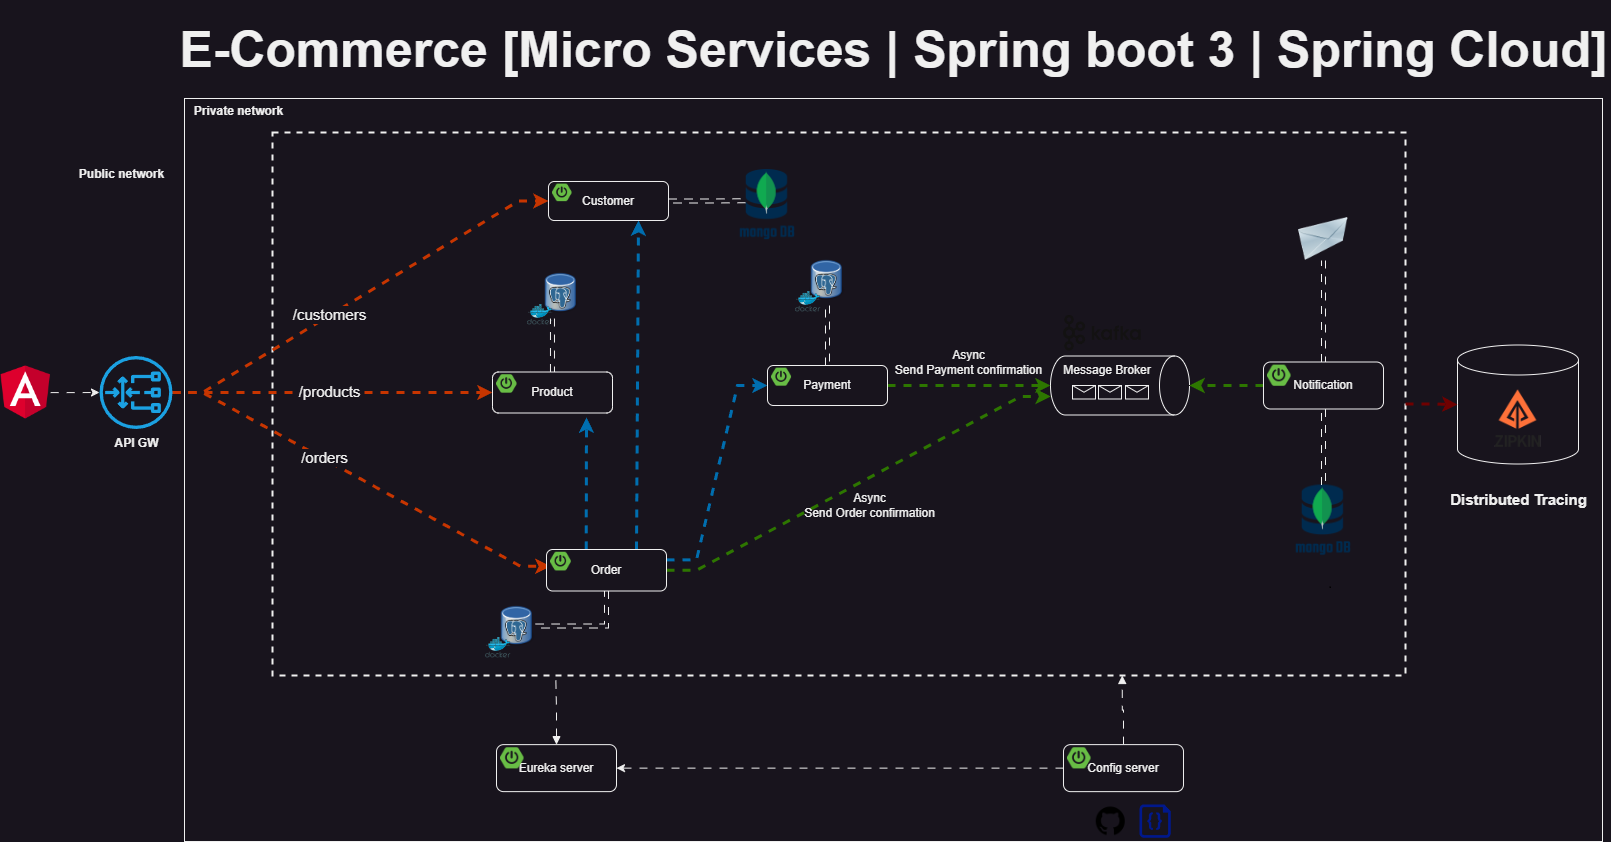

The diagram above was exported from draw.io. Its source (the exported page's mxGraphModel, read from the mxfile embedded in the PNG):
<mxGraphModel dx="1727" dy="1236" grid="0" gridSize="10" guides="0" tooltips="1" connect="0" arrows="0" fold="1" page="0" pageScale="1" pageWidth="1169" pageHeight="827" math="0" shadow="0">
  <root>
    <mxCell id="0" />
    <mxCell id="1" parent="0" />
    <mxCell id="xCOBlcEBNlZvq0qhSWPW-67" value="" style="rounded=0;whiteSpace=wrap;html=1;" parent="1" vertex="1">
      <mxGeometry x="235" y="57" width="1418" height="743" as="geometry" />
    </mxCell>
    <mxCell id="xCOBlcEBNlZvq0qhSWPW-52" value="" style="shape=cylinder3;whiteSpace=wrap;html=1;boundedLbl=1;backgroundOutline=1;size=15;" parent="1" vertex="1">
      <mxGeometry x="1508" y="303.5" width="121" height="119" as="geometry" />
    </mxCell>
    <mxCell id="O6HLDK9tNG4gK17g9pfa-21" value="" style="rounded=0;whiteSpace=wrap;html=1;sketch=0;fillColor=none;dashed=1;strokeWidth=2;" parent="1" vertex="1">
      <mxGeometry x="323" y="91" width="1133" height="543" as="geometry" />
    </mxCell>
    <mxCell id="O6HLDK9tNG4gK17g9pfa-33" value="" style="image;html=1;image=img/lib/clip_art/networking/Email_128x128.png;sketch=0;fontSize=15;fillColor=none;" parent="1" vertex="1">
      <mxGeometry x="1348" y="176" width="52" height="43" as="geometry" />
    </mxCell>
    <mxCell id="O6HLDK9tNG4gK17g9pfa-50" value="" style="endArrow=classic;html=1;rounded=0;fontSize=15;endSize=6;strokeWidth=3;strokeColor=#C73500;fillColor=#fa6800;edgeStyle=entityRelationEdgeStyle;flowAnimation=1;entryX=0;entryY=0.5;entryDx=0;entryDy=0;" parent="1" source="O6HLDK9tNG4gK17g9pfa-103" target="xCOBlcEBNlZvq0qhSWPW-1" edge="1">
      <mxGeometry width="50" height="50" relative="1" as="geometry">
        <mxPoint x="327" y="350" as="sourcePoint" />
        <mxPoint x="525.0000000000002" y="161.5" as="targetPoint" />
      </mxGeometry>
    </mxCell>
    <mxCell id="O6HLDK9tNG4gK17g9pfa-59" value="/customers" style="edgeLabel;html=1;align=center;verticalAlign=middle;resizable=0;points=[];fontSize=15;" parent="O6HLDK9tNG4gK17g9pfa-50" vertex="1" connectable="0">
      <mxGeometry x="-0.5046" y="1" relative="1" as="geometry">
        <mxPoint x="62" y="-38" as="offset" />
      </mxGeometry>
    </mxCell>
    <mxCell id="O6HLDK9tNG4gK17g9pfa-51" value="" style="endArrow=classic;html=1;rounded=0;fontSize=15;endSize=6;strokeWidth=3;strokeColor=#C73500;fillColor=#fa6800;edgeStyle=entityRelationEdgeStyle;entryX=0;entryY=0.75;entryDx=0;entryDy=0;flowAnimation=1;" parent="1" source="O6HLDK9tNG4gK17g9pfa-103" target="xCOBlcEBNlZvq0qhSWPW-20" edge="1">
      <mxGeometry width="50" height="50" relative="1" as="geometry">
        <mxPoint x="320.99999999999955" y="353" as="sourcePoint" />
        <mxPoint x="546" y="528.5" as="targetPoint" />
      </mxGeometry>
    </mxCell>
    <mxCell id="O6HLDK9tNG4gK17g9pfa-60" value="/orders" style="edgeLabel;html=1;align=center;verticalAlign=middle;resizable=0;points=[];fontSize=15;" parent="O6HLDK9tNG4gK17g9pfa-51" vertex="1" connectable="0">
      <mxGeometry x="0.2804" y="-3" relative="1" as="geometry">
        <mxPoint x="-88" y="-53" as="offset" />
      </mxGeometry>
    </mxCell>
    <mxCell id="8Op4M2FmP5w4KHeaY0xA-4" style="edgeStyle=orthogonalEdgeStyle;rounded=0;orthogonalLoop=1;jettySize=auto;html=1;strokeWidth=3;fillColor=#fa6800;strokeColor=#C73500;flowAnimation=1;entryX=0;entryY=0.5;entryDx=0;entryDy=0;" parent="1" source="O6HLDK9tNG4gK17g9pfa-103" target="xCOBlcEBNlZvq0qhSWPW-12" edge="1">
      <mxGeometry relative="1" as="geometry">
        <mxPoint x="463" y="351" as="targetPoint" />
      </mxGeometry>
    </mxCell>
    <mxCell id="8Op4M2FmP5w4KHeaY0xA-5" value="/products" style="edgeLabel;html=1;align=center;verticalAlign=middle;resizable=0;points=[];fontSize=15;" parent="8Op4M2FmP5w4KHeaY0xA-4" vertex="1" connectable="0">
      <mxGeometry x="0.2865" y="1" relative="1" as="geometry">
        <mxPoint x="-50" y="-1" as="offset" />
      </mxGeometry>
    </mxCell>
    <mxCell id="Sr1AToIsDmf1QCaqVxD8-1" value="" style="shape=image;verticalLabelPosition=bottom;labelBackgroundColor=default;verticalAlign=top;aspect=fixed;imageAspect=0;image=https://www.opc-router.de/wp-content/uploads/2021/03/mongodb_thumbnail.png;" parent="1" vertex="1">
      <mxGeometry x="1346.12" y="443.5" width="55.76" height="75" as="geometry" />
    </mxCell>
    <mxCell id="8Op4M2FmP5w4KHeaY0xA-1" value="" style="shape=image;verticalLabelPosition=bottom;labelBackgroundColor=default;verticalAlign=top;aspect=fixed;imageAspect=0;image=https://avatars.githubusercontent.com/u/11860887?s=280&amp;v=4;" parent="1" vertex="1">
      <mxGeometry x="1537" y="345.5" width="63" height="63" as="geometry" />
    </mxCell>
    <mxCell id="xCOBlcEBNlZvq0qhSWPW-14" value="" style="shape=image;verticalLabelPosition=bottom;labelBackgroundColor=default;verticalAlign=top;aspect=fixed;imageAspect=0;image=https://static-00.iconduck.com/assets.00/kafka-icon-2048x935-cvu4503l.png;imageBorder=none;perimeterSpacing=0;" parent="1" vertex="1">
      <mxGeometry x="1114" y="274" width="77.75" height="35.5" as="geometry" />
    </mxCell>
    <mxCell id="xCOBlcEBNlZvq0qhSWPW-15" value="Message Broker" style="shape=cylinder3;whiteSpace=wrap;html=1;boundedLbl=1;backgroundOutline=1;size=15;rotation=90;horizontal=0;verticalAlign=top;" parent="1" vertex="1">
      <mxGeometry x="1141" y="274.5" width="59" height="139" as="geometry" />
    </mxCell>
    <mxCell id="xCOBlcEBNlZvq0qhSWPW-25" style="edgeStyle=entityRelationEdgeStyle;rounded=0;orthogonalLoop=1;jettySize=auto;html=1;entryX=0.686;entryY=0.998;entryDx=0;entryDy=0;entryPerimeter=0;fillColor=#60a917;strokeColor=#2D7600;strokeWidth=3;flowAnimation=1;" parent="1" source="xCOBlcEBNlZvq0qhSWPW-19" target="xCOBlcEBNlZvq0qhSWPW-15" edge="1">
      <mxGeometry relative="1" as="geometry" />
    </mxCell>
    <mxCell id="xCOBlcEBNlZvq0qhSWPW-27" style="rounded=0;orthogonalLoop=1;jettySize=auto;html=1;exitX=0.331;exitY=-0.003;exitDx=0;exitDy=0;exitPerimeter=0;strokeWidth=3;fillColor=#1ba1e2;strokeColor=#006EAF;flowAnimation=1;" parent="1" source="xCOBlcEBNlZvq0qhSWPW-19" edge="1">
      <mxGeometry relative="1" as="geometry">
        <mxPoint x="637" y="376" as="targetPoint" />
      </mxGeometry>
    </mxCell>
    <mxCell id="xCOBlcEBNlZvq0qhSWPW-28" style="edgeStyle=entityRelationEdgeStyle;rounded=0;orthogonalLoop=1;jettySize=auto;html=1;entryX=0;entryY=0.5;entryDx=0;entryDy=0;exitX=1;exitY=0.25;exitDx=0;exitDy=0;fillColor=#1ba1e2;strokeColor=#006EAF;strokeWidth=3;flowAnimation=1;" parent="1" source="xCOBlcEBNlZvq0qhSWPW-19" target="xCOBlcEBNlZvq0qhSWPW-9" edge="1">
      <mxGeometry relative="1" as="geometry" />
    </mxCell>
    <mxCell id="xCOBlcEBNlZvq0qhSWPW-30" style="rounded=0;orthogonalLoop=1;jettySize=auto;html=1;entryX=0.5;entryY=1;entryDx=0;entryDy=0;entryPerimeter=0;fillColor=#60a917;strokeColor=#2D7600;strokeWidth=3;flowAnimation=1;" parent="1" source="xCOBlcEBNlZvq0qhSWPW-9" target="xCOBlcEBNlZvq0qhSWPW-15" edge="1">
      <mxGeometry relative="1" as="geometry" />
    </mxCell>
    <mxCell id="xCOBlcEBNlZvq0qhSWPW-31" style="rounded=0;orthogonalLoop=1;jettySize=auto;html=1;exitX=0.75;exitY=0;exitDx=0;exitDy=0;entryX=0.75;entryY=1;entryDx=0;entryDy=0;strokeWidth=3;fillColor=#1ba1e2;strokeColor=#006EAF;flowAnimation=1;" parent="1" source="xCOBlcEBNlZvq0qhSWPW-19" target="xCOBlcEBNlZvq0qhSWPW-1" edge="1">
      <mxGeometry relative="1" as="geometry" />
    </mxCell>
    <mxCell id="xCOBlcEBNlZvq0qhSWPW-35" style="edgeStyle=orthogonalEdgeStyle;rounded=0;orthogonalLoop=1;jettySize=auto;html=1;entryX=0.5;entryY=0;entryDx=0;entryDy=0;entryPerimeter=0;fillColor=#60a917;strokeColor=#2D7600;strokeWidth=3;flowAnimation=1;" parent="1" source="xCOBlcEBNlZvq0qhSWPW-33" target="xCOBlcEBNlZvq0qhSWPW-15" edge="1">
      <mxGeometry relative="1" as="geometry" />
    </mxCell>
    <mxCell id="O6HLDK9tNG4gK17g9pfa-22" value="" style="shape=image;verticalLabelPosition=bottom;labelBackgroundColor=default;verticalAlign=top;aspect=fixed;imageAspect=0;image=https://cdn-icons-png.flaticon.com/512/25/25231.png;" parent="1" vertex="1">
      <mxGeometry x="1146.76" y="765.25" width="29" height="29" as="geometry" />
    </mxCell>
    <mxCell id="O6HLDK9tNG4gK17g9pfa-23" value="" style="sketch=0;aspect=fixed;pointerEvents=1;shadow=0;dashed=0;html=1;strokeColor=none;labelPosition=center;verticalLabelPosition=bottom;verticalAlign=top;align=center;fillColor=#00188D;shape=mxgraph.azure.code_file" parent="1" vertex="1">
      <mxGeometry x="1189.98" y="763" width="31.26" height="33.25" as="geometry" />
    </mxCell>
    <mxCell id="xCOBlcEBNlZvq0qhSWPW-46" value="" style="group" parent="1" vertex="1" connectable="0">
      <mxGeometry x="845.94" y="213" width="50.120000000000005" height="57.64852490606316" as="geometry" />
    </mxCell>
    <mxCell id="xCOBlcEBNlZvq0qhSWPW-47" value="" style="shape=image;verticalLabelPosition=bottom;labelBackgroundColor=default;verticalAlign=top;aspect=fixed;imageAspect=0;image=https://upload.wikimedia.org/wikipedia/commons/thumb/b/ba/Database-postgres.svg/1448px-Database-postgres.svg.png;container=0;" parent="xCOBlcEBNlZvq0qhSWPW-46" vertex="1">
      <mxGeometry x="13.99735211811253" width="36.12264788188748" height="51.04120428447361" as="geometry" />
    </mxCell>
    <mxCell id="xCOBlcEBNlZvq0qhSWPW-48" value="" style="sketch=0;aspect=fixed;html=1;points=[];align=center;image;fontSize=12;image=img/lib/mscae/Docker.svg;fillColor=none;container=0;" parent="xCOBlcEBNlZvq0qhSWPW-46" vertex="1">
      <mxGeometry y="36.67969348659003" width="25.571745633503813" height="20.968831419473126" as="geometry" />
    </mxCell>
    <mxCell id="xCOBlcEBNlZvq0qhSWPW-49" value="" style="group" parent="1" vertex="1" connectable="0">
      <mxGeometry x="577.94" y="226" width="50.120000000000005" height="57.64852490606316" as="geometry" />
    </mxCell>
    <mxCell id="xCOBlcEBNlZvq0qhSWPW-50" value="" style="shape=image;verticalLabelPosition=bottom;labelBackgroundColor=default;verticalAlign=top;aspect=fixed;imageAspect=0;image=https://upload.wikimedia.org/wikipedia/commons/thumb/b/ba/Database-postgres.svg/1448px-Database-postgres.svg.png;container=0;" parent="xCOBlcEBNlZvq0qhSWPW-49" vertex="1">
      <mxGeometry x="15.99735211811253" width="36.12264788188748" height="51.04120428447361" as="geometry" />
    </mxCell>
    <mxCell id="xCOBlcEBNlZvq0qhSWPW-51" value="" style="sketch=0;aspect=fixed;html=1;points=[];align=center;image;fontSize=12;image=img/lib/mscae/Docker.svg;fillColor=none;container=0;" parent="xCOBlcEBNlZvq0qhSWPW-49" vertex="1">
      <mxGeometry y="36.67969348659003" width="25.571745633503813" height="20.968831419473126" as="geometry" />
    </mxCell>
    <mxCell id="xCOBlcEBNlZvq0qhSWPW-53" style="edgeStyle=orthogonalEdgeStyle;rounded=0;orthogonalLoop=1;jettySize=auto;html=1;shape=link;flowAnimation=1;" parent="1" source="xCOBlcEBNlZvq0qhSWPW-1" edge="1">
      <mxGeometry relative="1" as="geometry">
        <mxPoint x="795.9973521181128" y="159.24" as="targetPoint" />
      </mxGeometry>
    </mxCell>
    <mxCell id="xCOBlcEBNlZvq0qhSWPW-54" style="edgeStyle=orthogonalEdgeStyle;rounded=0;orthogonalLoop=1;jettySize=auto;html=1;shape=link;flowAnimation=1;" parent="1" source="xCOBlcEBNlZvq0qhSWPW-9" target="xCOBlcEBNlZvq0qhSWPW-47" edge="1">
      <mxGeometry relative="1" as="geometry" />
    </mxCell>
    <mxCell id="xCOBlcEBNlZvq0qhSWPW-55" value="" style="group" parent="1" vertex="1" connectable="0">
      <mxGeometry x="536" y="559" width="50.120000000000005" height="57.64852490606316" as="geometry" />
    </mxCell>
    <mxCell id="xCOBlcEBNlZvq0qhSWPW-56" value="" style="shape=image;verticalLabelPosition=bottom;labelBackgroundColor=default;verticalAlign=top;aspect=fixed;imageAspect=0;image=https://upload.wikimedia.org/wikipedia/commons/thumb/b/ba/Database-postgres.svg/1448px-Database-postgres.svg.png;container=0;" parent="xCOBlcEBNlZvq0qhSWPW-55" vertex="1">
      <mxGeometry x="13.99735211811253" width="36.12264788188748" height="51.04120428447361" as="geometry" />
    </mxCell>
    <mxCell id="xCOBlcEBNlZvq0qhSWPW-57" value="" style="sketch=0;aspect=fixed;html=1;points=[];align=center;image;fontSize=12;image=img/lib/mscae/Docker.svg;fillColor=none;container=0;" parent="xCOBlcEBNlZvq0qhSWPW-55" vertex="1">
      <mxGeometry y="36.67969348659003" width="25.571745633503813" height="20.968831419473126" as="geometry" />
    </mxCell>
    <mxCell id="xCOBlcEBNlZvq0qhSWPW-58" style="edgeStyle=orthogonalEdgeStyle;rounded=0;orthogonalLoop=1;jettySize=auto;html=1;entryX=1;entryY=0.5;entryDx=0;entryDy=0;exitX=0.5;exitY=1;exitDx=0;exitDy=0;shape=link;flowAnimation=1;" parent="1" source="xCOBlcEBNlZvq0qhSWPW-19" target="xCOBlcEBNlZvq0qhSWPW-56" edge="1">
      <mxGeometry relative="1" as="geometry" />
    </mxCell>
    <mxCell id="xCOBlcEBNlZvq0qhSWPW-59" style="edgeStyle=orthogonalEdgeStyle;rounded=0;orthogonalLoop=1;jettySize=auto;html=1;entryX=0.25;entryY=1;entryDx=0;entryDy=0;shape=link;flowAnimation=1;" parent="1" source="xCOBlcEBNlZvq0qhSWPW-12" target="xCOBlcEBNlZvq0qhSWPW-50" edge="1">
      <mxGeometry relative="1" as="geometry" />
    </mxCell>
    <mxCell id="xCOBlcEBNlZvq0qhSWPW-60" style="edgeStyle=orthogonalEdgeStyle;rounded=0;orthogonalLoop=1;jettySize=auto;html=1;entryX=0.5;entryY=1;entryDx=0;entryDy=0;shape=link;flowAnimation=1;" parent="1" source="xCOBlcEBNlZvq0qhSWPW-33" target="O6HLDK9tNG4gK17g9pfa-33" edge="1">
      <mxGeometry relative="1" as="geometry" />
    </mxCell>
    <mxCell id="xCOBlcEBNlZvq0qhSWPW-61" style="edgeStyle=orthogonalEdgeStyle;rounded=0;orthogonalLoop=1;jettySize=auto;html=1;entryX=0;entryY=0.5;entryDx=0;entryDy=0;entryPerimeter=0;strokeWidth=3;fillColor=#a20025;strokeColor=#6F0000;flowAnimation=1;" parent="1" source="O6HLDK9tNG4gK17g9pfa-21" target="xCOBlcEBNlZvq0qhSWPW-52" edge="1">
      <mxGeometry relative="1" as="geometry" />
    </mxCell>
    <mxCell id="xCOBlcEBNlZvq0qhSWPW-62" value="Distributed Tracing" style="text;html=1;align=center;verticalAlign=middle;resizable=0;points=[];autosize=1;strokeColor=none;fillColor=none;fontStyle=1;fontSize=15;" parent="1" vertex="1">
      <mxGeometry x="1491" y="443" width="155" height="30" as="geometry" />
    </mxCell>
    <mxCell id="O6HLDK9tNG4gK17g9pfa-103" value="&lt;b&gt;API GW&lt;/b&gt;" style="sketch=0;outlineConnect=0;dashed=0;verticalLabelPosition=bottom;verticalAlign=top;align=center;html=1;fontSize=12;fontStyle=0;aspect=fixed;pointerEvents=1;shape=mxgraph.aws4.gateway_load_balancer;labelBackgroundColor=none;labelBorderColor=none;fillColor=#1ba1e2;strokeColor=default;" parent="1" vertex="1">
      <mxGeometry x="150" y="314.5" width="73" height="73" as="geometry" />
    </mxCell>
    <mxCell id="xCOBlcEBNlZvq0qhSWPW-64" style="edgeStyle=orthogonalEdgeStyle;rounded=0;orthogonalLoop=1;jettySize=auto;html=1;entryX=0.5;entryY=0;entryDx=0;entryDy=0;shape=link;flowAnimation=1;" parent="1" source="xCOBlcEBNlZvq0qhSWPW-33" target="Sr1AToIsDmf1QCaqVxD8-1" edge="1">
      <mxGeometry relative="1" as="geometry" />
    </mxCell>
    <mxCell id="xCOBlcEBNlZvq0qhSWPW-65" value="Async&lt;br&gt;Send Order confirmation" style="text;html=1;align=center;verticalAlign=middle;resizable=0;points=[];autosize=1;strokeColor=none;fillColor=none;" parent="1" vertex="1">
      <mxGeometry x="845.94" y="443.5" width="149" height="41" as="geometry" />
    </mxCell>
    <mxCell id="xCOBlcEBNlZvq0qhSWPW-66" value="Async&lt;br&gt;Send Payment confirmation" style="text;html=1;align=center;verticalAlign=middle;resizable=0;points=[];autosize=1;strokeColor=none;fillColor=none;" parent="1" vertex="1">
      <mxGeometry x="936" y="300" width="165" height="41" as="geometry" />
    </mxCell>
    <mxCell id="xCOBlcEBNlZvq0qhSWPW-68" value="Public network" style="text;html=1;align=center;verticalAlign=middle;resizable=0;points=[];autosize=1;strokeColor=none;fillColor=none;fontStyle=1" parent="1" vertex="1">
      <mxGeometry x="120" y="120" width="103" height="26" as="geometry" />
    </mxCell>
    <mxCell id="xCOBlcEBNlZvq0qhSWPW-69" value="Private network" style="text;html=1;align=center;verticalAlign=middle;resizable=0;points=[];autosize=1;strokeColor=none;fillColor=none;fontStyle=1" parent="1" vertex="1">
      <mxGeometry x="235" y="57" width="107" height="26" as="geometry" />
    </mxCell>
    <mxCell id="xCOBlcEBNlZvq0qhSWPW-70" style="edgeStyle=orthogonalEdgeStyle;rounded=0;orthogonalLoop=1;jettySize=auto;html=1;entryX=0.75;entryY=1;entryDx=0;entryDy=0;flowAnimation=1;startArrow=none;startFill=0;endArrow=block;endFill=1;" parent="1" source="xCOBlcEBNlZvq0qhSWPW-37" target="O6HLDK9tNG4gK17g9pfa-21" edge="1">
      <mxGeometry relative="1" as="geometry" />
    </mxCell>
    <mxCell id="xCOBlcEBNlZvq0qhSWPW-71" style="edgeStyle=orthogonalEdgeStyle;rounded=0;orthogonalLoop=1;jettySize=auto;html=1;entryX=0.25;entryY=1;entryDx=0;entryDy=0;flowAnimation=1;startArrow=block;startFill=1;endArrow=none;endFill=0;" parent="1" source="xCOBlcEBNlZvq0qhSWPW-40" target="O6HLDK9tNG4gK17g9pfa-21" edge="1">
      <mxGeometry relative="1" as="geometry" />
    </mxCell>
    <mxCell id="rKu08YaNow4kpiejSnou-1" value="" style="shape=message;html=1;html=1;outlineConnect=0;labelPosition=center;verticalLabelPosition=bottom;align=center;verticalAlign=top;container=0;" parent="1" vertex="1">
      <mxGeometry x="1123" y="344" width="23" height="13.5" as="geometry" />
    </mxCell>
    <mxCell id="rKu08YaNow4kpiejSnou-2" value="" style="shape=message;html=1;html=1;outlineConnect=0;labelPosition=center;verticalLabelPosition=bottom;align=center;verticalAlign=top;container=0;" parent="1" vertex="1">
      <mxGeometry x="1149" y="344" width="23" height="13.5" as="geometry" />
    </mxCell>
    <mxCell id="rKu08YaNow4kpiejSnou-3" value="" style="shape=message;html=1;html=1;outlineConnect=0;labelPosition=center;verticalLabelPosition=bottom;align=center;verticalAlign=top;container=0;" parent="1" vertex="1">
      <mxGeometry x="1176" y="344" width="23" height="13.5" as="geometry" />
    </mxCell>
    <mxCell id="rKu08YaNow4kpiejSnou-4" style="edgeStyle=orthogonalEdgeStyle;rounded=0;orthogonalLoop=1;jettySize=auto;html=1;flowAnimation=1;" parent="1" source="xCOBlcEBNlZvq0qhSWPW-37" target="xCOBlcEBNlZvq0qhSWPW-40" edge="1">
      <mxGeometry relative="1" as="geometry" />
    </mxCell>
    <mxCell id="rKu08YaNow4kpiejSnou-6" style="edgeStyle=orthogonalEdgeStyle;rounded=0;orthogonalLoop=1;jettySize=auto;html=1;flowAnimation=1;" parent="1" source="rKu08YaNow4kpiejSnou-5" target="O6HLDK9tNG4gK17g9pfa-103" edge="1">
      <mxGeometry relative="1" as="geometry" />
    </mxCell>
    <mxCell id="rKu08YaNow4kpiejSnou-5" value="" style="shape=image;verticalLabelPosition=bottom;labelBackgroundColor=default;verticalAlign=top;aspect=fixed;imageAspect=0;image=https://upload.wikimedia.org/wikipedia/commons/thumb/c/cf/Angular_full_color_logo.svg/800px-Angular_full_color_logo.svg.png;clipPath=inset(11.67% 12.33% 7.67% 12%);" parent="1" vertex="1">
      <mxGeometry x="51" y="324.25" width="50.18" height="53.5" as="geometry" />
    </mxCell>
    <mxCell id="vR1Pq6dqCtEIYChafSH1-1" value="" style="shape=image;verticalLabelPosition=bottom;labelBackgroundColor=default;verticalAlign=top;aspect=fixed;imageAspect=0;image=https://www.opc-router.de/wp-content/uploads/2021/03/mongodb_thumbnail.png;" parent="1" vertex="1">
      <mxGeometry x="790.1799999999998" y="128" width="55.76" height="75" as="geometry" />
    </mxCell>
    <mxCell id="vbnjpDnbafTEZDlO4RGQ-1" value="E-Commerce [Micro Services | Spring boot 3 | Spring Cloud]" style="text;html=1;strokeColor=none;fillColor=none;align=center;verticalAlign=middle;whiteSpace=wrap;rounded=0;fontSize=50;fontStyle=1" parent="1" vertex="1">
      <mxGeometry x="226.5" y="-41" width="1435" height="98" as="geometry" />
    </mxCell>
    <mxCell id="xCOBlcEBNlZvq0qhSWPW-1" value="Customer" style="rounded=1;whiteSpace=wrap;html=1;" parent="1" vertex="1">
      <mxGeometry x="599" y="140" width="120" height="39" as="geometry" />
    </mxCell>
    <mxCell id="xCOBlcEBNlZvq0qhSWPW-2" value="" style="shape=image;verticalLabelPosition=bottom;labelBackgroundColor=default;verticalAlign=top;aspect=fixed;imageAspect=0;image=https://images.ctfassets.net/gt6dp23g0g38/5DqlQtFKecFlkqQ8YGDT2p/aa945b648f44dd872e9a1b89f7d203ef/springboot.png;" parent="1" vertex="1">
      <mxGeometry x="603" y="142.6" width="19.538999999999998" height="17.55" as="geometry" />
    </mxCell>
    <mxCell id="xCOBlcEBNlZvq0qhSWPW-12" value="Product" style="rounded=1;whiteSpace=wrap;html=1;" parent="1" vertex="1">
      <mxGeometry x="543" y="330.5" width="120" height="41" as="geometry" />
    </mxCell>
    <mxCell id="xCOBlcEBNlZvq0qhSWPW-13" value="" style="shape=image;verticalLabelPosition=bottom;labelBackgroundColor=default;verticalAlign=top;aspect=fixed;imageAspect=0;image=https://images.ctfassets.net/gt6dp23g0g38/5DqlQtFKecFlkqQ8YGDT2p/aa945b648f44dd872e9a1b89f7d203ef/springboot.png;" parent="1" vertex="1">
      <mxGeometry x="547" y="333.23333333333335" width="20.541" height="18.45" as="geometry" />
    </mxCell>
    <mxCell id="xCOBlcEBNlZvq0qhSWPW-9" value="Payment" style="rounded=1;whiteSpace=wrap;html=1;" parent="1" vertex="1">
      <mxGeometry x="818" y="324" width="120" height="40" as="geometry" />
    </mxCell>
    <mxCell id="xCOBlcEBNlZvq0qhSWPW-10" value="" style="shape=image;verticalLabelPosition=bottom;labelBackgroundColor=default;verticalAlign=top;aspect=fixed;imageAspect=0;image=https://images.ctfassets.net/gt6dp23g0g38/5DqlQtFKecFlkqQ8YGDT2p/aa945b648f44dd872e9a1b89f7d203ef/springboot.png;" parent="1" vertex="1">
      <mxGeometry x="822" y="326.6666666666667" width="20.04" height="18.000000000000004" as="geometry" />
    </mxCell>
    <mxCell id="xCOBlcEBNlZvq0qhSWPW-19" value="Order" style="rounded=1;whiteSpace=wrap;html=1;" parent="1" vertex="1">
      <mxGeometry x="597" y="508" width="120" height="41.5" as="geometry" />
    </mxCell>
    <mxCell id="xCOBlcEBNlZvq0qhSWPW-20" value="" style="shape=image;verticalLabelPosition=bottom;labelBackgroundColor=default;verticalAlign=top;aspect=fixed;imageAspect=0;image=https://images.ctfassets.net/gt6dp23g0g38/5DqlQtFKecFlkqQ8YGDT2p/aa945b648f44dd872e9a1b89f7d203ef/springboot.png;" parent="1" vertex="1">
      <mxGeometry x="601" y="510.76666666666665" width="20.7915" height="18.675" as="geometry" />
    </mxCell>
    <mxCell id="xCOBlcEBNlZvq0qhSWPW-33" value="Notification" style="rounded=1;whiteSpace=wrap;html=1;" parent="1" vertex="1">
      <mxGeometry x="1314" y="320.5" width="120" height="47" as="geometry" />
    </mxCell>
    <mxCell id="xCOBlcEBNlZvq0qhSWPW-34" value="" style="shape=image;verticalLabelPosition=bottom;labelBackgroundColor=default;verticalAlign=top;aspect=fixed;imageAspect=0;image=https://images.ctfassets.net/gt6dp23g0g38/5DqlQtFKecFlkqQ8YGDT2p/aa945b648f44dd872e9a1b89f7d203ef/springboot.png;" parent="1" vertex="1">
      <mxGeometry x="1318" y="323.6333333333333" width="23.546999999999997" height="21.15" as="geometry" />
    </mxCell>
    <mxCell id="xCOBlcEBNlZvq0qhSWPW-40" value="Eureka server" style="rounded=1;whiteSpace=wrap;html=1;" parent="1" vertex="1">
      <mxGeometry x="547" y="703.13" width="120" height="47" as="geometry" />
    </mxCell>
    <mxCell id="xCOBlcEBNlZvq0qhSWPW-41" value="" style="shape=image;verticalLabelPosition=bottom;labelBackgroundColor=default;verticalAlign=top;aspect=fixed;imageAspect=0;image=https://images.ctfassets.net/gt6dp23g0g38/5DqlQtFKecFlkqQ8YGDT2p/aa945b648f44dd872e9a1b89f7d203ef/springboot.png;" parent="1" vertex="1">
      <mxGeometry x="551" y="706.2633333333333" width="23.546999999999997" height="21.15" as="geometry" />
    </mxCell>
    <mxCell id="xCOBlcEBNlZvq0qhSWPW-37" value="Config server" style="rounded=1;whiteSpace=wrap;html=1;" parent="1" vertex="1">
      <mxGeometry x="1114" y="703.13" width="120" height="47" as="geometry" />
    </mxCell>
    <mxCell id="xCOBlcEBNlZvq0qhSWPW-38" value="" style="shape=image;verticalLabelPosition=bottom;labelBackgroundColor=default;verticalAlign=top;aspect=fixed;imageAspect=0;image=https://images.ctfassets.net/gt6dp23g0g38/5DqlQtFKecFlkqQ8YGDT2p/aa945b648f44dd872e9a1b89f7d203ef/springboot.png;" parent="1" vertex="1">
      <mxGeometry x="1118" y="706.2633333333333" width="23.546999999999997" height="21.15" as="geometry" />
    </mxCell>
  </root>
</mxGraphModel>